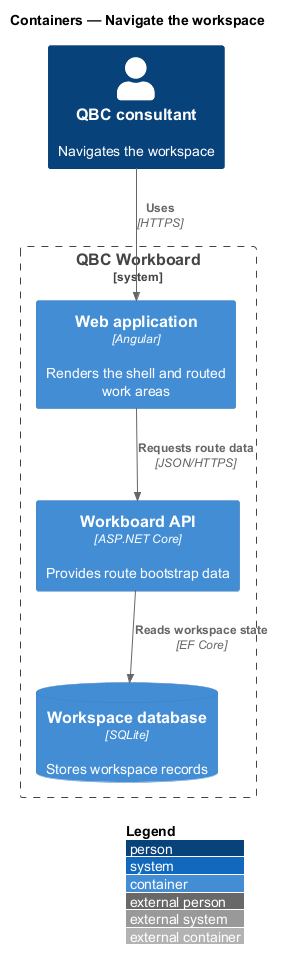

The diagram above was rendered by PlantUML. Its source (embedded in the PNG):
@startuml
!include <C4/C4_Container>
LAYOUT_WITH_LEGEND()
title Containers — Navigate the workspace

Person(consultant, "QBC consultant", "Navigates the workspace")
System_Boundary(workboard, "QBC Workboard") {
  Container(spa, "Web application", "Angular", "Renders the shell and routed work areas")
  Container(api, "Workboard API", "ASP.NET Core", "Provides route bootstrap data")
  ContainerDb(db, "Workspace database", "SQLite", "Stores workspace records")
}

Rel(consultant, spa, "Uses", "HTTPS")
Rel(spa, api, "Requests route data", "JSON/HTTPS")
Rel(api, db, "Reads workspace state", "EF Core")
@enduml